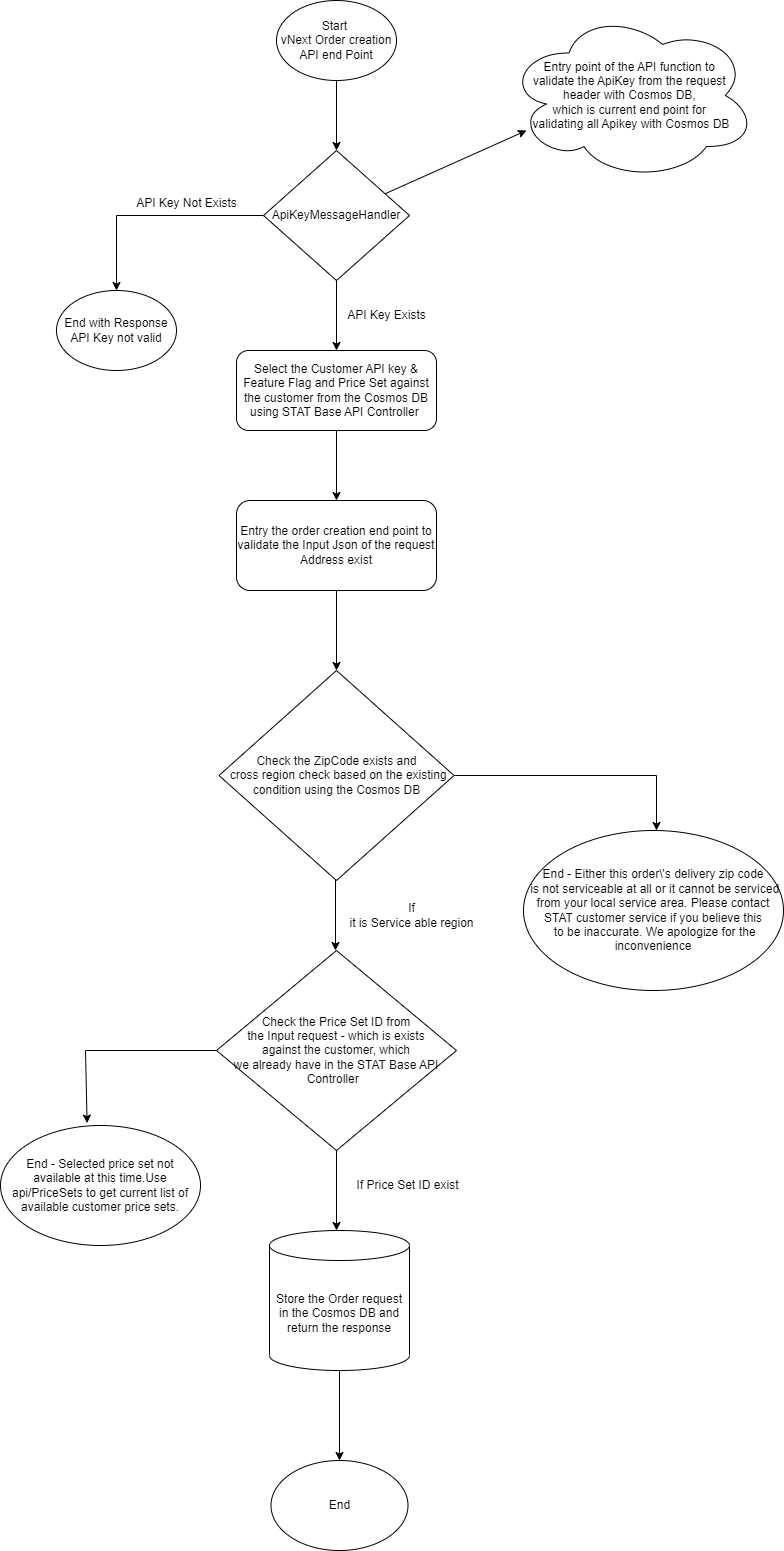

The diagram above was exported from draw.io. Its source (the exported page's mxGraphModel, read from the mxfile embedded in the PNG):
<mxGraphModel dx="1290" dy="617" grid="1" gridSize="10" guides="1" tooltips="1" connect="1" arrows="1" fold="1" page="1" pageScale="1" pageWidth="827" pageHeight="1169" math="0" shadow="0">
  <root>
    <mxCell id="0" />
    <mxCell id="1" parent="0" />
    <mxCell id="ID1BWn4UJVR3TFgIfLk7-1" value="Start&amp;nbsp;&lt;br&gt;vNext Order creation API end Point" style="ellipse;whiteSpace=wrap;html=1;" vertex="1" parent="1">
      <mxGeometry x="320" y="60" width="120" height="80" as="geometry" />
    </mxCell>
    <mxCell id="ID1BWn4UJVR3TFgIfLk7-3" value="" style="endArrow=classic;html=1;rounded=0;exitX=0.5;exitY=1;exitDx=0;exitDy=0;entryX=0.5;entryY=0;entryDx=0;entryDy=0;" edge="1" parent="1" source="ID1BWn4UJVR3TFgIfLk7-1">
      <mxGeometry width="50" height="50" relative="1" as="geometry">
        <mxPoint x="390" y="350" as="sourcePoint" />
        <mxPoint x="380" y="210" as="targetPoint" />
      </mxGeometry>
    </mxCell>
    <mxCell id="ID1BWn4UJVR3TFgIfLk7-4" value="Entry point of the API function to&amp;nbsp;&lt;br&gt;validate the ApiKey from the request&amp;nbsp;&lt;br&gt;header with Cosmos DB,&amp;nbsp;&lt;br&gt;which is current end point for&amp;nbsp;&lt;br&gt;validating all Apikey with Cosmos DB" style="ellipse;shape=cloud;whiteSpace=wrap;html=1;" vertex="1" parent="1">
      <mxGeometry x="550" y="70" width="250" height="170" as="geometry" />
    </mxCell>
    <mxCell id="ID1BWn4UJVR3TFgIfLk7-5" value="" style="endArrow=classic;html=1;rounded=0;entryX=0.08;entryY=0.706;entryDx=0;entryDy=0;entryPerimeter=0;" edge="1" parent="1" source="ID1BWn4UJVR3TFgIfLk7-6" target="ID1BWn4UJVR3TFgIfLk7-4">
      <mxGeometry width="50" height="50" relative="1" as="geometry">
        <mxPoint x="460" y="240" as="sourcePoint" />
        <mxPoint x="440" y="300" as="targetPoint" />
      </mxGeometry>
    </mxCell>
    <mxCell id="ID1BWn4UJVR3TFgIfLk7-9" style="edgeStyle=orthogonalEdgeStyle;rounded=0;orthogonalLoop=1;jettySize=auto;html=1;exitX=0;exitY=0.5;exitDx=0;exitDy=0;entryX=0.5;entryY=0;entryDx=0;entryDy=0;" edge="1" parent="1" source="ID1BWn4UJVR3TFgIfLk7-6" target="ID1BWn4UJVR3TFgIfLk7-7">
      <mxGeometry relative="1" as="geometry" />
    </mxCell>
    <mxCell id="ID1BWn4UJVR3TFgIfLk7-6" value="ApiKeyMessageHandler" style="rhombus;whiteSpace=wrap;html=1;" vertex="1" parent="1">
      <mxGeometry x="307" y="210" width="146" height="130" as="geometry" />
    </mxCell>
    <mxCell id="ID1BWn4UJVR3TFgIfLk7-7" value="End with Response API Key not valid" style="ellipse;whiteSpace=wrap;html=1;" vertex="1" parent="1">
      <mxGeometry x="100" y="350" width="120" height="80" as="geometry" />
    </mxCell>
    <mxCell id="ID1BWn4UJVR3TFgIfLk7-8" value="" style="endArrow=classic;html=1;rounded=0;exitX=0.5;exitY=1;exitDx=0;exitDy=0;" edge="1" parent="1" source="ID1BWn4UJVR3TFgIfLk7-6">
      <mxGeometry width="50" height="50" relative="1" as="geometry">
        <mxPoint x="390" y="350" as="sourcePoint" />
        <mxPoint x="380" y="410" as="targetPoint" />
      </mxGeometry>
    </mxCell>
    <mxCell id="ID1BWn4UJVR3TFgIfLk7-10" value="API Key Not Exists" style="text;html=1;align=center;verticalAlign=middle;resizable=0;points=[];autosize=1;strokeColor=none;fillColor=none;" vertex="1" parent="1">
      <mxGeometry x="170" y="248" width="120" height="30" as="geometry" />
    </mxCell>
    <mxCell id="ID1BWn4UJVR3TFgIfLk7-11" value="API Key Exists&lt;br&gt;" style="text;html=1;align=center;verticalAlign=middle;resizable=0;points=[];autosize=1;strokeColor=none;fillColor=none;" vertex="1" parent="1">
      <mxGeometry x="380" y="360" width="100" height="30" as="geometry" />
    </mxCell>
    <mxCell id="ID1BWn4UJVR3TFgIfLk7-14" style="edgeStyle=orthogonalEdgeStyle;rounded=0;orthogonalLoop=1;jettySize=auto;html=1;exitX=0.5;exitY=1;exitDx=0;exitDy=0;entryX=0.5;entryY=0;entryDx=0;entryDy=0;" edge="1" parent="1" source="ID1BWn4UJVR3TFgIfLk7-12" target="ID1BWn4UJVR3TFgIfLk7-13">
      <mxGeometry relative="1" as="geometry" />
    </mxCell>
    <mxCell id="ID1BWn4UJVR3TFgIfLk7-12" value="Select the Customer API key &amp;amp; Feature Flag and Price Set against the customer from the Cosmos DB using STAT Base API Controller&amp;nbsp;" style="rounded=1;whiteSpace=wrap;html=1;" vertex="1" parent="1">
      <mxGeometry x="280" y="410" width="200" height="80" as="geometry" />
    </mxCell>
    <mxCell id="ID1BWn4UJVR3TFgIfLk7-13" value="Entry the order creation end point to validate the Input Json of the request Address exist" style="rounded=1;whiteSpace=wrap;html=1;" vertex="1" parent="1">
      <mxGeometry x="280" y="560" width="200" height="90" as="geometry" />
    </mxCell>
    <mxCell id="ID1BWn4UJVR3TFgIfLk7-18" style="edgeStyle=orthogonalEdgeStyle;rounded=0;orthogonalLoop=1;jettySize=auto;html=1;exitX=0.5;exitY=1;exitDx=0;exitDy=0;entryX=0.5;entryY=0;entryDx=0;entryDy=0;" edge="1" parent="1">
      <mxGeometry relative="1" as="geometry">
        <mxPoint x="379" y="930" as="sourcePoint" />
        <mxPoint x="379" y="1010" as="targetPoint" />
      </mxGeometry>
    </mxCell>
    <mxCell id="ID1BWn4UJVR3TFgIfLk7-16" value="" style="endArrow=classic;html=1;rounded=0;entryX=0.5;entryY=0;entryDx=0;entryDy=0;exitX=0.5;exitY=1;exitDx=0;exitDy=0;" edge="1" parent="1" source="ID1BWn4UJVR3TFgIfLk7-13">
      <mxGeometry width="50" height="50" relative="1" as="geometry">
        <mxPoint x="390" y="590" as="sourcePoint" />
        <mxPoint x="380" y="730" as="targetPoint" />
      </mxGeometry>
    </mxCell>
    <mxCell id="ID1BWn4UJVR3TFgIfLk7-19" value="Check the Price Set ID from &lt;br&gt;the Input request - which is exists &lt;br&gt;against the customer, which &lt;br&gt;we already have in the STAT Base API Controller&amp;nbsp;&amp;nbsp;" style="rhombus;whiteSpace=wrap;html=1;" vertex="1" parent="1">
      <mxGeometry x="260" y="1010" width="240" height="200" as="geometry" />
    </mxCell>
    <mxCell id="ID1BWn4UJVR3TFgIfLk7-20" value="Check the ZipCode exists and&lt;br&gt;&amp;nbsp;cross region check based on the existing condition using the Cosmos DB" style="rhombus;whiteSpace=wrap;html=1;" vertex="1" parent="1">
      <mxGeometry x="262.5" y="730" width="235" height="210" as="geometry" />
    </mxCell>
    <mxCell id="ID1BWn4UJVR3TFgIfLk7-21" value="If&lt;br&gt;&amp;nbsp;it is Service able region&amp;nbsp;" style="text;html=1;align=center;verticalAlign=middle;resizable=0;points=[];autosize=1;strokeColor=none;fillColor=none;" vertex="1" parent="1">
      <mxGeometry x="380" y="955" width="150" height="40" as="geometry" />
    </mxCell>
    <mxCell id="ID1BWn4UJVR3TFgIfLk7-22" value="" style="endArrow=classic;html=1;rounded=0;exitX=0.5;exitY=1;exitDx=0;exitDy=0;" edge="1" parent="1" source="ID1BWn4UJVR3TFgIfLk7-19">
      <mxGeometry width="50" height="50" relative="1" as="geometry">
        <mxPoint x="389" y="1240" as="sourcePoint" />
        <mxPoint x="380" y="1290" as="targetPoint" />
      </mxGeometry>
    </mxCell>
    <mxCell id="ID1BWn4UJVR3TFgIfLk7-23" value="If Price Set ID exist&lt;br&gt;" style="text;html=1;strokeColor=none;fillColor=none;align=center;verticalAlign=middle;whiteSpace=wrap;rounded=0;" vertex="1" parent="1">
      <mxGeometry x="393" y="1230" width="117" height="30" as="geometry" />
    </mxCell>
    <mxCell id="ID1BWn4UJVR3TFgIfLk7-24" value="End -&amp;nbsp;Either this order\'s delivery zip code&lt;br&gt;&amp;nbsp;is not serviceable at all or it cannot be serviced from your local service area. Please contact STAT customer service if you believe this&lt;br&gt;&amp;nbsp;to be inaccurate. We apologize for the inconvenience" style="ellipse;whiteSpace=wrap;html=1;" vertex="1" parent="1">
      <mxGeometry x="567" y="890" width="260" height="160" as="geometry" />
    </mxCell>
    <mxCell id="ID1BWn4UJVR3TFgIfLk7-25" value="" style="endArrow=classic;html=1;rounded=0;exitX=1;exitY=0.5;exitDx=0;exitDy=0;" edge="1" parent="1" source="ID1BWn4UJVR3TFgIfLk7-20">
      <mxGeometry width="50" height="50" relative="1" as="geometry">
        <mxPoint x="390" y="1140" as="sourcePoint" />
        <mxPoint x="700" y="890" as="targetPoint" />
        <Array as="points">
          <mxPoint x="700" y="835" />
        </Array>
      </mxGeometry>
    </mxCell>
    <mxCell id="ID1BWn4UJVR3TFgIfLk7-26" value="" style="endArrow=classic;html=1;rounded=0;exitX=0;exitY=0.5;exitDx=0;exitDy=0;exitPerimeter=0;entryX=0.433;entryY=-0.02;entryDx=0;entryDy=0;entryPerimeter=0;" edge="1" parent="1" source="ID1BWn4UJVR3TFgIfLk7-19" target="ID1BWn4UJVR3TFgIfLk7-27">
      <mxGeometry width="50" height="50" relative="1" as="geometry">
        <mxPoint x="250" y="1110" as="sourcePoint" />
        <mxPoint x="100" y="1110" as="targetPoint" />
        <Array as="points">
          <mxPoint x="129" y="1110" />
        </Array>
      </mxGeometry>
    </mxCell>
    <mxCell id="ID1BWn4UJVR3TFgIfLk7-27" value="End -&amp;nbsp;Selected price set not available at this time.&lt;span style=&quot;background-color: initial;&quot;&gt;Use api/PriceSets to get current list of available customer price sets.&lt;/span&gt;" style="ellipse;whiteSpace=wrap;html=1;" vertex="1" parent="1">
      <mxGeometry x="44" y="1185" width="200" height="120" as="geometry" />
    </mxCell>
    <mxCell id="ID1BWn4UJVR3TFgIfLk7-28" value="Store the Order request in the Cosmos DB and return the response" style="shape=cylinder3;whiteSpace=wrap;html=1;boundedLbl=1;backgroundOutline=1;size=15;" vertex="1" parent="1">
      <mxGeometry x="313" y="1290" width="140" height="140" as="geometry" />
    </mxCell>
    <mxCell id="ID1BWn4UJVR3TFgIfLk7-29" value="End" style="ellipse;whiteSpace=wrap;html=1;" vertex="1" parent="1">
      <mxGeometry x="314.5" y="1520" width="137" height="90" as="geometry" />
    </mxCell>
    <mxCell id="ID1BWn4UJVR3TFgIfLk7-30" value="" style="endArrow=classic;html=1;rounded=0;exitX=0.5;exitY=1;exitDx=0;exitDy=0;exitPerimeter=0;entryX=0.5;entryY=0;entryDx=0;entryDy=0;" edge="1" parent="1" source="ID1BWn4UJVR3TFgIfLk7-28" target="ID1BWn4UJVR3TFgIfLk7-29">
      <mxGeometry width="50" height="50" relative="1" as="geometry">
        <mxPoint x="390" y="1340" as="sourcePoint" />
        <mxPoint x="440" y="1290" as="targetPoint" />
      </mxGeometry>
    </mxCell>
  </root>
</mxGraphModel>